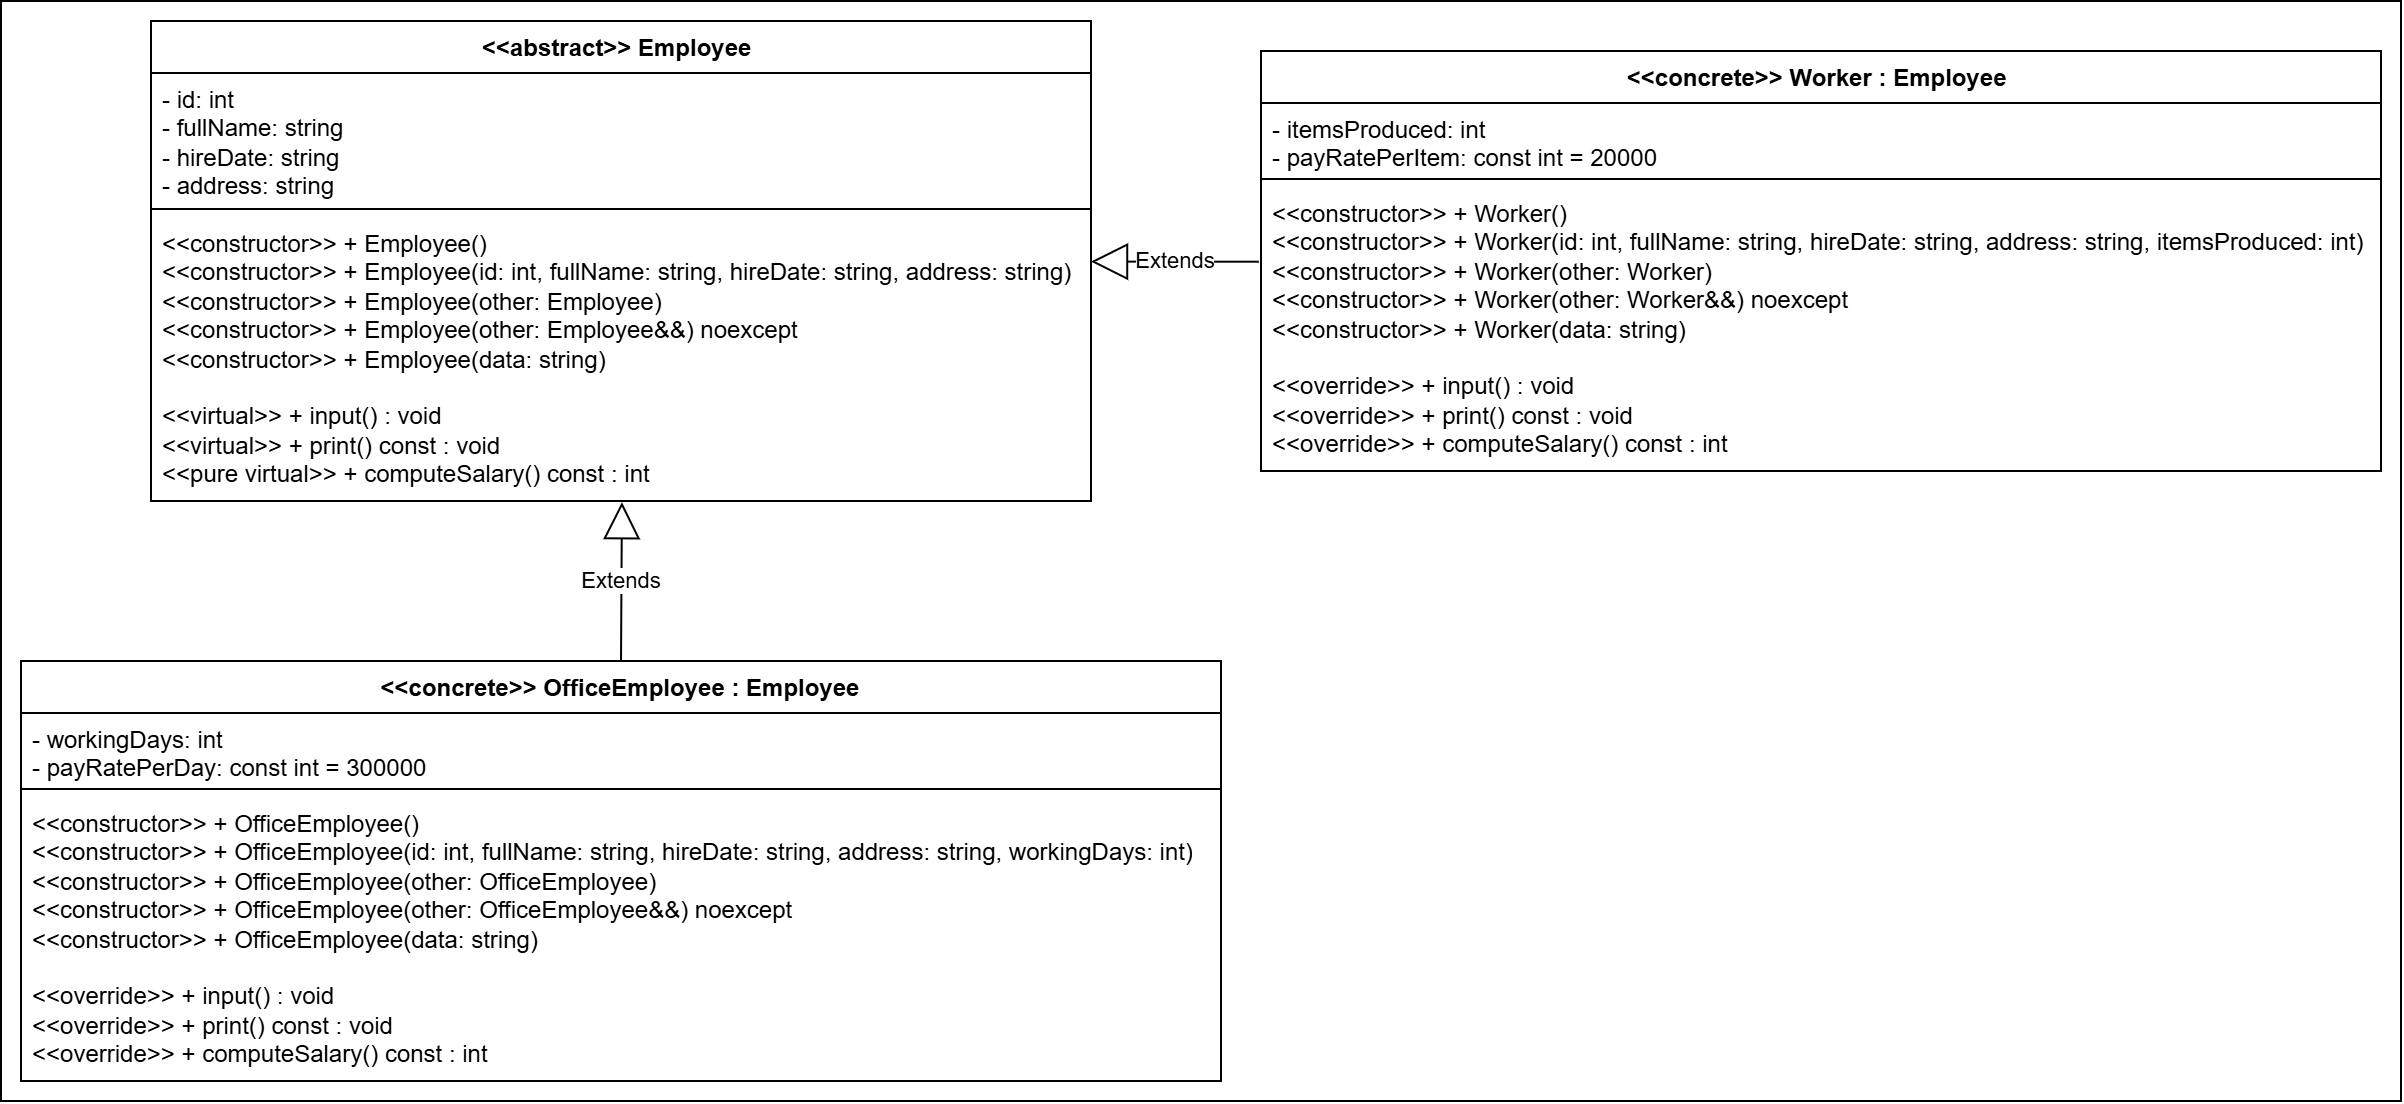

The diagram above was exported from draw.io. Its source (the exported page's mxGraphModel, read from the mxfile embedded in the PNG):
<mxGraphModel dx="2961" dy="1015" grid="1" gridSize="10" guides="1" tooltips="1" connect="1" arrows="1" fold="1" page="1" pageScale="1" pageWidth="850" pageHeight="1100" math="0" shadow="0">
  <root>
    <mxCell id="0" />
    <mxCell id="1" parent="0" />
    <mxCell id="TGg97sCdS2oQXF3Zb6yF-17" value="" style="rounded=0;whiteSpace=wrap;html=1;" parent="1" vertex="1">
      <mxGeometry x="-840" y="30" width="1200" height="550" as="geometry" />
    </mxCell>
    <mxCell id="TGg97sCdS2oQXF3Zb6yF-1" value="&amp;lt;&amp;lt;&lt;span class=&quot;hljs-keyword&quot;&gt;abstract&lt;/span&gt;&amp;gt;&amp;gt;          Employee&amp;nbsp;" style="swimlane;fontStyle=1;align=center;verticalAlign=top;childLayout=stackLayout;horizontal=1;startSize=26;horizontalStack=0;resizeParent=1;resizeParentMax=0;resizeLast=0;collapsible=1;marginBottom=0;whiteSpace=wrap;html=1;" parent="1" vertex="1">
      <mxGeometry x="-765" y="40" width="470" height="240" as="geometry" />
    </mxCell>
    <mxCell id="TGg97sCdS2oQXF3Zb6yF-2" value="- id: &lt;span class=&quot;hljs-keyword&quot;&gt;int&lt;/span&gt;         &lt;br&gt;   - fullName: &lt;span class=&quot;hljs-keyword&quot;&gt;string&lt;/span&gt;&lt;br&gt;   - hireDate: &lt;span class=&quot;hljs-keyword&quot;&gt;string&lt;/span&gt;&lt;br&gt;   - address: &lt;span class=&quot;hljs-keyword&quot;&gt;string&lt;/span&gt;" style="text;strokeColor=none;fillColor=none;align=left;verticalAlign=top;spacingLeft=4;spacingRight=4;overflow=hidden;rotatable=0;points=[[0,0.5],[1,0.5]];portConstraint=eastwest;whiteSpace=wrap;html=1;" parent="TGg97sCdS2oQXF3Zb6yF-1" vertex="1">
      <mxGeometry y="26" width="470" height="64" as="geometry" />
    </mxCell>
    <mxCell id="TGg97sCdS2oQXF3Zb6yF-3" value="" style="line;strokeWidth=1;fillColor=none;align=left;verticalAlign=middle;spacingTop=-1;spacingLeft=3;spacingRight=3;rotatable=0;labelPosition=right;points=[];portConstraint=eastwest;strokeColor=inherit;" parent="TGg97sCdS2oQXF3Zb6yF-1" vertex="1">
      <mxGeometry y="90" width="470" height="8" as="geometry" />
    </mxCell>
    <mxCell id="TGg97sCdS2oQXF3Zb6yF-4" value="&amp;lt;&amp;lt;constructor&amp;gt;&amp;gt; + &lt;span class=&quot;hljs-title function_ invoke__&quot;&gt;Employee&lt;/span&gt;()&lt;br&gt;&amp;lt;&amp;lt;constructor&amp;gt;&amp;gt; + &lt;span class=&quot;hljs-title function_ invoke__&quot;&gt;Employee&lt;/span&gt;(&lt;span class=&quot;hljs-attr&quot;&gt;id&lt;/span&gt;: &lt;span class=&quot;hljs-keyword&quot;&gt;int&lt;/span&gt;, &lt;span class=&quot;hljs-attr&quot;&gt;fullName&lt;/span&gt;: &lt;span class=&quot;hljs-keyword&quot;&gt;string&lt;/span&gt;, &lt;span class=&quot;hljs-attr&quot;&gt;hireDate&lt;/span&gt;: &lt;span class=&quot;hljs-keyword&quot;&gt;string&lt;/span&gt;, &lt;span class=&quot;hljs-attr&quot;&gt;address&lt;/span&gt;: &lt;span class=&quot;hljs-keyword&quot;&gt;string&lt;/span&gt;)&lt;br&gt;&amp;lt;&amp;lt;constructor&amp;gt;&amp;gt; + &lt;span class=&quot;hljs-title function_ invoke__&quot;&gt;Employee&lt;/span&gt;(&lt;span class=&quot;hljs-attr&quot;&gt;other&lt;/span&gt;: Employee)&lt;br&gt;&amp;lt;&amp;lt;constructor&amp;gt;&amp;gt; + &lt;span class=&quot;hljs-title function_ invoke__&quot;&gt;Employee&lt;/span&gt;(&lt;span class=&quot;hljs-attr&quot;&gt;other&lt;/span&gt;: Employee&amp;amp;&amp;amp;) noexcept&lt;br&gt;&amp;lt;&amp;lt;constructor&amp;gt;&amp;gt; + &lt;span class=&quot;hljs-title function_ invoke__&quot;&gt;Employee&lt;/span&gt;(&lt;span class=&quot;hljs-attr&quot;&gt;data&lt;/span&gt;: &lt;span class=&quot;hljs-keyword&quot;&gt;string&lt;/span&gt;)&lt;div&gt;&lt;br&gt;&amp;lt;&amp;lt;virtual&amp;gt;&amp;gt; + &lt;span class=&quot;hljs-title function_ invoke__&quot;&gt;input&lt;/span&gt;() : &lt;span class=&quot;hljs-keyword&quot;&gt;void&lt;/span&gt;&lt;br&gt;&amp;lt;&amp;lt;virtual&amp;gt;&amp;gt; + &lt;span class=&quot;hljs-keyword&quot;&gt;print&lt;/span&gt;() &lt;span class=&quot;hljs-keyword&quot;&gt;const&lt;/span&gt; : &lt;span class=&quot;hljs-keyword&quot;&gt;void&lt;/span&gt;&lt;/div&gt;&lt;div&gt;&lt;span class=&quot;hljs-keyword&quot;&gt;&amp;lt;&amp;lt;pure virtual&amp;gt;&amp;gt; +&amp;nbsp;&lt;span class=&quot;hljs-title function_ invoke__&quot;&gt;computeSalary&lt;/span&gt;()&amp;nbsp;&lt;span class=&quot;hljs-keyword&quot;&gt;const&lt;/span&gt;&amp;nbsp;:&amp;nbsp;&lt;span class=&quot;hljs-keyword&quot;&gt;int&lt;/span&gt;&lt;br&gt;&lt;/span&gt;&lt;/div&gt;" style="text;strokeColor=none;fillColor=none;align=left;verticalAlign=top;spacingLeft=4;spacingRight=4;overflow=hidden;rotatable=0;points=[[0,0.5],[1,0.5]];portConstraint=eastwest;whiteSpace=wrap;html=1;" parent="TGg97sCdS2oQXF3Zb6yF-1" vertex="1">
      <mxGeometry y="98" width="470" height="142" as="geometry" />
    </mxCell>
    <mxCell id="TGg97sCdS2oQXF3Zb6yF-5" value="    &amp;lt;&amp;lt;concrete&amp;gt;&amp;gt;          OfficeEmployee : Employee&lt;br/&gt;&lt;br&gt;      " style="swimlane;fontStyle=1;align=center;verticalAlign=top;childLayout=stackLayout;horizontal=1;startSize=26;horizontalStack=0;resizeParent=1;resizeParentMax=0;resizeLast=0;collapsible=1;marginBottom=0;whiteSpace=wrap;html=1;" parent="1" vertex="1">
      <mxGeometry x="-830" y="360" width="600" height="210" as="geometry" />
    </mxCell>
    <mxCell id="TGg97sCdS2oQXF3Zb6yF-6" value="- workingDays: &lt;span class=&quot;hljs-keyword&quot;&gt;int&lt;/span&gt;&lt;br/&gt;    - payRatePerDay: &lt;span class=&quot;hljs-keyword&quot;&gt;const&lt;/span&gt; &lt;span class=&quot;hljs-variable constant_&quot;&gt;int&lt;/span&gt; = &lt;span class=&quot;hljs-number&quot;&gt;300000&lt;/span&gt;" style="text;strokeColor=none;fillColor=none;align=left;verticalAlign=top;spacingLeft=4;spacingRight=4;overflow=hidden;rotatable=0;points=[[0,0.5],[1,0.5]];portConstraint=eastwest;whiteSpace=wrap;html=1;" parent="TGg97sCdS2oQXF3Zb6yF-5" vertex="1">
      <mxGeometry y="26" width="600" height="34" as="geometry" />
    </mxCell>
    <mxCell id="TGg97sCdS2oQXF3Zb6yF-7" value="" style="line;strokeWidth=1;fillColor=none;align=left;verticalAlign=middle;spacingTop=-1;spacingLeft=3;spacingRight=3;rotatable=0;labelPosition=right;points=[];portConstraint=eastwest;strokeColor=inherit;" parent="TGg97sCdS2oQXF3Zb6yF-5" vertex="1">
      <mxGeometry y="60" width="600" height="8" as="geometry" />
    </mxCell>
    <mxCell id="TGg97sCdS2oQXF3Zb6yF-8" value="&amp;lt;&amp;lt;constructor&amp;gt;&amp;gt; + &lt;span class=&quot;hljs-title function_ invoke__&quot;&gt;OfficeEmployee&lt;/span&gt;()&lt;br&gt;&amp;lt;&amp;lt;constructor&amp;gt;&amp;gt; + &lt;span class=&quot;hljs-title function_ invoke__&quot;&gt;OfficeEmployee&lt;/span&gt;(&lt;span class=&quot;hljs-attr&quot;&gt;id&lt;/span&gt;: &lt;span class=&quot;hljs-keyword&quot;&gt;int&lt;/span&gt;, &lt;span class=&quot;hljs-attr&quot;&gt;fullName&lt;/span&gt;: &lt;span class=&quot;hljs-keyword&quot;&gt;string&lt;/span&gt;, &lt;span class=&quot;hljs-attr&quot;&gt;hireDate&lt;/span&gt;: &lt;span class=&quot;hljs-keyword&quot;&gt;string&lt;/span&gt;, &lt;span class=&quot;hljs-attr&quot;&gt;address&lt;/span&gt;: &lt;span class=&quot;hljs-keyword&quot;&gt;string&lt;/span&gt;, &lt;span class=&quot;hljs-attr&quot;&gt;workingDays&lt;/span&gt;: &lt;span class=&quot;hljs-keyword&quot;&gt;int&lt;/span&gt;)&lt;br&gt;&amp;lt;&amp;lt;constructor&amp;gt;&amp;gt; + &lt;span class=&quot;hljs-title function_ invoke__&quot;&gt;OfficeEmployee&lt;/span&gt;(&lt;span class=&quot;hljs-attr&quot;&gt;other&lt;/span&gt;: OfficeEmployee)&lt;br&gt;&amp;lt;&amp;lt;constructor&amp;gt;&amp;gt; + &lt;span class=&quot;hljs-title function_ invoke__&quot;&gt;OfficeEmployee&lt;/span&gt;(&lt;span class=&quot;hljs-attr&quot;&gt;other&lt;/span&gt;: OfficeEmployee&amp;amp;&amp;amp;) noexcept&lt;br&gt;&amp;lt;&amp;lt;constructor&amp;gt;&amp;gt; + &lt;span class=&quot;hljs-title function_ invoke__&quot;&gt;OfficeEmployee&lt;/span&gt;(&lt;span class=&quot;hljs-attr&quot;&gt;data&lt;/span&gt;: &lt;span class=&quot;hljs-keyword&quot;&gt;string&lt;/span&gt;)&lt;div&gt;&lt;br&gt;&amp;lt;&amp;lt;override&amp;gt;&amp;gt; + &lt;span class=&quot;hljs-title function_ invoke__&quot;&gt;input&lt;/span&gt;() : &lt;span class=&quot;hljs-keyword&quot;&gt;void&lt;/span&gt;&lt;br&gt;&amp;lt;&amp;lt;override&amp;gt;&amp;gt; + &lt;span class=&quot;hljs-keyword&quot;&gt;print&lt;/span&gt;() &lt;span class=&quot;hljs-keyword&quot;&gt;const&lt;/span&gt; : &lt;span class=&quot;hljs-keyword&quot;&gt;void&lt;/span&gt;&lt;br&gt;&amp;lt;&amp;lt;override&amp;gt;&amp;gt; + &lt;span class=&quot;hljs-title function_ invoke__&quot;&gt;computeSalary&lt;/span&gt;() &lt;span class=&quot;hljs-keyword&quot;&gt;const&lt;/span&gt; : &lt;span class=&quot;hljs-keyword&quot;&gt;int&lt;/span&gt;&lt;/div&gt;" style="text;strokeColor=none;fillColor=none;align=left;verticalAlign=top;spacingLeft=4;spacingRight=4;overflow=hidden;rotatable=0;points=[[0,0.5],[1,0.5]];portConstraint=eastwest;whiteSpace=wrap;html=1;" parent="TGg97sCdS2oQXF3Zb6yF-5" vertex="1">
      <mxGeometry y="68" width="600" height="142" as="geometry" />
    </mxCell>
    <mxCell id="TGg97sCdS2oQXF3Zb6yF-10" value="&amp;lt;&amp;lt;concrete&amp;gt;&amp;gt;          Worker : Employee&amp;nbsp;      " style="swimlane;fontStyle=1;align=center;verticalAlign=top;childLayout=stackLayout;horizontal=1;startSize=26;horizontalStack=0;resizeParent=1;resizeParentMax=0;resizeLast=0;collapsible=1;marginBottom=0;whiteSpace=wrap;html=1;" parent="1" vertex="1">
      <mxGeometry x="-210" y="55" width="560" height="210" as="geometry" />
    </mxCell>
    <mxCell id="TGg97sCdS2oQXF3Zb6yF-11" value="- itemsProduced: &lt;span class=&quot;hljs-keyword&quot;&gt;int&lt;/span&gt;&lt;br/&gt;    - payRatePerItem: &lt;span class=&quot;hljs-keyword&quot;&gt;const&lt;/span&gt; &lt;span class=&quot;hljs-variable constant_&quot;&gt;int&lt;/span&gt; = &lt;span class=&quot;hljs-number&quot;&gt;20000&lt;/span&gt;" style="text;strokeColor=none;fillColor=none;align=left;verticalAlign=top;spacingLeft=4;spacingRight=4;overflow=hidden;rotatable=0;points=[[0,0.5],[1,0.5]];portConstraint=eastwest;whiteSpace=wrap;html=1;" parent="TGg97sCdS2oQXF3Zb6yF-10" vertex="1">
      <mxGeometry y="26" width="560" height="34" as="geometry" />
    </mxCell>
    <mxCell id="TGg97sCdS2oQXF3Zb6yF-12" value="" style="line;strokeWidth=1;fillColor=none;align=left;verticalAlign=middle;spacingTop=-1;spacingLeft=3;spacingRight=3;rotatable=0;labelPosition=right;points=[];portConstraint=eastwest;strokeColor=inherit;" parent="TGg97sCdS2oQXF3Zb6yF-10" vertex="1">
      <mxGeometry y="60" width="560" height="8" as="geometry" />
    </mxCell>
    <mxCell id="TGg97sCdS2oQXF3Zb6yF-13" value="&amp;lt;&amp;lt;constructor&amp;gt;&amp;gt; + &lt;span class=&quot;hljs-title function_ invoke__&quot;&gt;Worker&lt;/span&gt;()&lt;br&gt;&amp;lt;&amp;lt;constructor&amp;gt;&amp;gt; + &lt;span class=&quot;hljs-title function_ invoke__&quot;&gt;Worker&lt;/span&gt;(&lt;span class=&quot;hljs-attr&quot;&gt;id&lt;/span&gt;: &lt;span class=&quot;hljs-keyword&quot;&gt;int&lt;/span&gt;, &lt;span class=&quot;hljs-attr&quot;&gt;fullName&lt;/span&gt;: &lt;span class=&quot;hljs-keyword&quot;&gt;string&lt;/span&gt;, &lt;span class=&quot;hljs-attr&quot;&gt;hireDate&lt;/span&gt;: &lt;span class=&quot;hljs-keyword&quot;&gt;string&lt;/span&gt;, &lt;span class=&quot;hljs-attr&quot;&gt;address&lt;/span&gt;: &lt;span class=&quot;hljs-keyword&quot;&gt;string&lt;/span&gt;, &lt;span class=&quot;hljs-attr&quot;&gt;itemsProduced&lt;/span&gt;: &lt;span class=&quot;hljs-keyword&quot;&gt;int&lt;/span&gt;)&lt;br&gt;&amp;lt;&amp;lt;constructor&amp;gt;&amp;gt; + &lt;span class=&quot;hljs-title function_ invoke__&quot;&gt;Worker&lt;/span&gt;(&lt;span class=&quot;hljs-attr&quot;&gt;other&lt;/span&gt;: Worker)&lt;br&gt;&amp;lt;&amp;lt;constructor&amp;gt;&amp;gt; + &lt;span class=&quot;hljs-title function_ invoke__&quot;&gt;Worker&lt;/span&gt;(&lt;span class=&quot;hljs-attr&quot;&gt;other&lt;/span&gt;: Worker&amp;amp;&amp;amp;) noexcept&lt;br&gt;&amp;lt;&amp;lt;constructor&amp;gt;&amp;gt; + &lt;span class=&quot;hljs-title function_ invoke__&quot;&gt;Worker&lt;/span&gt;(&lt;span class=&quot;hljs-attr&quot;&gt;data&lt;/span&gt;: &lt;span class=&quot;hljs-keyword&quot;&gt;string&lt;/span&gt;)&lt;div&gt;&lt;br&gt;&amp;lt;&amp;lt;override&amp;gt;&amp;gt; + &lt;span class=&quot;hljs-title function_ invoke__&quot;&gt;input&lt;/span&gt;() : &lt;span class=&quot;hljs-keyword&quot;&gt;void&lt;/span&gt;&lt;br&gt;&amp;lt;&amp;lt;override&amp;gt;&amp;gt; + &lt;span class=&quot;hljs-keyword&quot;&gt;print&lt;/span&gt;() &lt;span class=&quot;hljs-keyword&quot;&gt;const&lt;/span&gt; : &lt;span class=&quot;hljs-keyword&quot;&gt;void&lt;/span&gt;&lt;br&gt;&amp;lt;&amp;lt;override&amp;gt;&amp;gt; + &lt;span class=&quot;hljs-title function_ invoke__&quot;&gt;computeSalary&lt;/span&gt;() &lt;span class=&quot;hljs-keyword&quot;&gt;const&lt;/span&gt; : &lt;span class=&quot;hljs-keyword&quot;&gt;int&lt;/span&gt;&lt;/div&gt;" style="text;strokeColor=none;fillColor=none;align=left;verticalAlign=top;spacingLeft=4;spacingRight=4;overflow=hidden;rotatable=0;points=[[0,0.5],[1,0.5]];portConstraint=eastwest;whiteSpace=wrap;html=1;" parent="TGg97sCdS2oQXF3Zb6yF-10" vertex="1">
      <mxGeometry y="68" width="560" height="142" as="geometry" />
    </mxCell>
    <mxCell id="TGg97sCdS2oQXF3Zb6yF-14" value="Extends" style="endArrow=block;endSize=16;endFill=0;html=1;rounded=0;entryX=1;entryY=0.157;entryDx=0;entryDy=0;entryPerimeter=0;exitX=-0.002;exitY=0.263;exitDx=0;exitDy=0;exitPerimeter=0;" parent="1" source="TGg97sCdS2oQXF3Zb6yF-13" target="TGg97sCdS2oQXF3Zb6yF-4" edge="1">
      <mxGeometry x="0.0014" width="160" relative="1" as="geometry">
        <mxPoint x="-400" y="240" as="sourcePoint" />
        <mxPoint x="-240" y="240" as="targetPoint" />
        <mxPoint as="offset" />
      </mxGeometry>
    </mxCell>
    <mxCell id="TGg97sCdS2oQXF3Zb6yF-15" value="Extends" style="endArrow=block;endSize=16;endFill=0;html=1;rounded=0;exitX=0.5;exitY=0;exitDx=0;exitDy=0;entryX=0.501;entryY=1.004;entryDx=0;entryDy=0;entryPerimeter=0;" parent="1" source="TGg97sCdS2oQXF3Zb6yF-5" target="TGg97sCdS2oQXF3Zb6yF-4" edge="1">
      <mxGeometry width="160" relative="1" as="geometry">
        <mxPoint x="-650" y="260" as="sourcePoint" />
        <mxPoint x="-490" y="260" as="targetPoint" />
      </mxGeometry>
    </mxCell>
  </root>
</mxGraphModel>